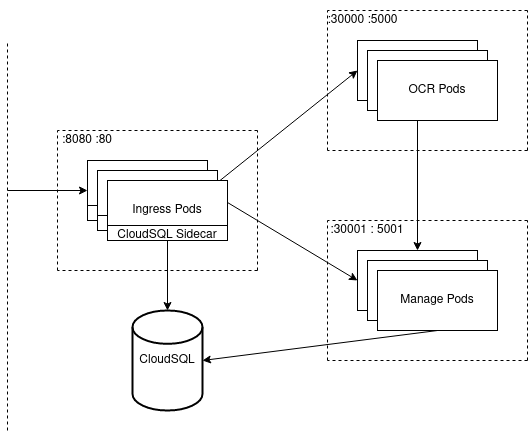

The diagram above was exported from draw.io. Its source (the exported page's mxGraphModel, read from the mxfile embedded in the PNG):
<mxGraphModel dx="502" dy="321" grid="1" gridSize="10" guides="1" tooltips="1" connect="1" arrows="1" fold="1" page="1" pageScale="1" pageWidth="850" pageHeight="1100" math="0" shadow="0">
  <root>
    <mxCell id="0" />
    <mxCell id="1" parent="0" />
    <mxCell id="jWUfiHXHysqP74Fh3XJO-107" value="" style="endArrow=classic;html=1;entryX=0.5;entryY=0;entryDx=0;entryDy=0;exitX=0.5;exitY=1;exitDx=0;exitDy=0;" edge="1" parent="1" source="jWUfiHXHysqP74Fh3XJO-45" target="jWUfiHXHysqP74Fh3XJO-52">
      <mxGeometry width="50" height="50" relative="1" as="geometry">
        <mxPoint x="350" y="270" as="sourcePoint" />
        <mxPoint x="400" y="220" as="targetPoint" />
      </mxGeometry>
    </mxCell>
    <mxCell id="jWUfiHXHysqP74Fh3XJO-60" value="" style="endArrow=classic;html=1;exitX=1;exitY=0.5;exitDx=0;exitDy=0;entryX=0;entryY=0.5;entryDx=0;entryDy=0;" edge="1" parent="1" source="jWUfiHXHysqP74Fh3XJO-5" target="jWUfiHXHysqP74Fh3XJO-52">
      <mxGeometry width="50" height="50" relative="1" as="geometry">
        <mxPoint x="300" y="320" as="sourcePoint" />
        <mxPoint x="350" y="270" as="targetPoint" />
      </mxGeometry>
    </mxCell>
    <mxCell id="jWUfiHXHysqP74Fh3XJO-50" value="" style="endArrow=classic;html=1;exitX=1;exitY=0.5;exitDx=0;exitDy=0;entryX=0;entryY=0.5;entryDx=0;entryDy=0;" edge="1" parent="1" source="jWUfiHXHysqP74Fh3XJO-5" target="jWUfiHXHysqP74Fh3XJO-45">
      <mxGeometry width="50" height="50" relative="1" as="geometry">
        <mxPoint x="360" y="310" as="sourcePoint" />
        <mxPoint x="410" y="260" as="targetPoint" />
      </mxGeometry>
    </mxCell>
    <mxCell id="OjtFmXXQNakeOGUfqHFl-1" value="" style="endArrow=none;dashed=1;html=1;" parent="1" edge="1">
      <mxGeometry width="50" height="50" relative="1" as="geometry">
        <mxPoint x="80" y="470" as="sourcePoint" />
        <mxPoint x="80" y="80" as="targetPoint" />
      </mxGeometry>
    </mxCell>
    <mxCell id="jWUfiHXHysqP74Fh3XJO-44" value="" style="endArrow=classic;html=1;entryX=0;entryY=0.5;entryDx=0;entryDy=0;" edge="1" parent="1" target="jWUfiHXHysqP74Fh3XJO-5">
      <mxGeometry width="50" height="50" relative="1" as="geometry">
        <mxPoint x="80" y="230" as="sourcePoint" />
        <mxPoint x="160" y="239" as="targetPoint" />
      </mxGeometry>
    </mxCell>
    <mxCell id="jWUfiHXHysqP74Fh3XJO-62" value="CloudSQL" style="strokeWidth=2;html=1;shape=mxgraph.flowchart.database;whiteSpace=wrap;" vertex="1" parent="1">
      <mxGeometry x="205" y="350" width="70" height="100" as="geometry" />
    </mxCell>
    <mxCell id="jWUfiHXHysqP74Fh3XJO-63" value="" style="endArrow=classic;html=1;exitX=0.5;exitY=1;exitDx=0;exitDy=0;entryX=0.5;entryY=0;entryDx=0;entryDy=0;entryPerimeter=0;" edge="1" parent="1" source="jWUfiHXHysqP74Fh3XJO-16" target="jWUfiHXHysqP74Fh3XJO-62">
      <mxGeometry width="50" height="50" relative="1" as="geometry">
        <mxPoint x="300" y="370" as="sourcePoint" />
        <mxPoint x="350" y="320" as="targetPoint" />
      </mxGeometry>
    </mxCell>
    <mxCell id="jWUfiHXHysqP74Fh3XJO-82" value="" style="group" vertex="1" connectable="0" parent="1">
      <mxGeometry x="170" y="40" width="200" height="140" as="geometry" />
    </mxCell>
    <mxCell id="jWUfiHXHysqP74Fh3XJO-89" value="" style="group" vertex="1" connectable="0" parent="1">
      <mxGeometry x="180" y="50" width="200" height="140" as="geometry" />
    </mxCell>
    <mxCell id="jWUfiHXHysqP74Fh3XJO-96" value="" style="group" vertex="1" connectable="0" parent="1">
      <mxGeometry x="400" y="50" width="200" height="140" as="geometry" />
    </mxCell>
    <mxCell id="jWUfiHXHysqP74Fh3XJO-49" value="" style="group" vertex="1" connectable="0" parent="jWUfiHXHysqP74Fh3XJO-96">
      <mxGeometry x="30" y="30" width="140" height="80" as="geometry" />
    </mxCell>
    <mxCell id="jWUfiHXHysqP74Fh3XJO-45" value="&lt;div&gt;OCR Pods&lt;/div&gt;" style="rounded=0;whiteSpace=wrap;html=1;" vertex="1" parent="jWUfiHXHysqP74Fh3XJO-49">
      <mxGeometry width="120" height="60" as="geometry" />
    </mxCell>
    <mxCell id="jWUfiHXHysqP74Fh3XJO-46" value="&lt;div&gt;OCR Pods&lt;/div&gt;" style="rounded=0;whiteSpace=wrap;html=1;" vertex="1" parent="jWUfiHXHysqP74Fh3XJO-49">
      <mxGeometry x="10" y="10" width="120" height="60" as="geometry" />
    </mxCell>
    <mxCell id="jWUfiHXHysqP74Fh3XJO-47" value="&lt;div&gt;OCR Pods&lt;/div&gt;" style="rounded=0;whiteSpace=wrap;html=1;" vertex="1" parent="jWUfiHXHysqP74Fh3XJO-49">
      <mxGeometry x="20" y="20" width="120" height="60" as="geometry" />
    </mxCell>
    <mxCell id="jWUfiHXHysqP74Fh3XJO-95" value="" style="endArrow=none;dashed=1;html=1;" edge="1" parent="jWUfiHXHysqP74Fh3XJO-96">
      <mxGeometry width="50" height="50" relative="1" as="geometry">
        <mxPoint x="200" as="sourcePoint" />
        <mxPoint as="targetPoint" />
      </mxGeometry>
    </mxCell>
    <mxCell id="jWUfiHXHysqP74Fh3XJO-93" value="" style="endArrow=none;dashed=1;html=1;" edge="1" parent="jWUfiHXHysqP74Fh3XJO-96">
      <mxGeometry width="50" height="50" relative="1" as="geometry">
        <mxPoint x="200" y="140" as="sourcePoint" />
        <mxPoint x="200" as="targetPoint" />
      </mxGeometry>
    </mxCell>
    <mxCell id="jWUfiHXHysqP74Fh3XJO-94" value="" style="endArrow=none;dashed=1;html=1;" edge="1" parent="jWUfiHXHysqP74Fh3XJO-96">
      <mxGeometry width="50" height="50" relative="1" as="geometry">
        <mxPoint x="200" y="140" as="sourcePoint" />
        <mxPoint y="140" as="targetPoint" />
      </mxGeometry>
    </mxCell>
    <mxCell id="jWUfiHXHysqP74Fh3XJO-92" value="" style="endArrow=none;dashed=1;html=1;" edge="1" parent="jWUfiHXHysqP74Fh3XJO-96">
      <mxGeometry width="50" height="50" relative="1" as="geometry">
        <mxPoint y="140" as="sourcePoint" />
        <mxPoint as="targetPoint" />
      </mxGeometry>
    </mxCell>
    <mxCell id="jWUfiHXHysqP74Fh3XJO-101" value=":30000 :5000" style="text;html=1;align=center;verticalAlign=middle;resizable=0;points=[];autosize=1;" vertex="1" parent="jWUfiHXHysqP74Fh3XJO-96">
      <mxGeometry x="-10" width="90" height="20" as="geometry" />
    </mxCell>
    <mxCell id="jWUfiHXHysqP74Fh3XJO-97" value="" style="group" vertex="1" connectable="0" parent="1">
      <mxGeometry x="400" y="260" width="200" height="140" as="geometry" />
    </mxCell>
    <mxCell id="jWUfiHXHysqP74Fh3XJO-55" value="" style="group" vertex="1" connectable="0" parent="jWUfiHXHysqP74Fh3XJO-97">
      <mxGeometry x="30" y="30" width="140" height="80" as="geometry" />
    </mxCell>
    <mxCell id="jWUfiHXHysqP74Fh3XJO-52" value="Manage Pods" style="rounded=0;whiteSpace=wrap;html=1;" vertex="1" parent="jWUfiHXHysqP74Fh3XJO-55">
      <mxGeometry width="120" height="60" as="geometry" />
    </mxCell>
    <mxCell id="jWUfiHXHysqP74Fh3XJO-53" value="Manage Pods" style="rounded=0;whiteSpace=wrap;html=1;" vertex="1" parent="jWUfiHXHysqP74Fh3XJO-55">
      <mxGeometry x="10" y="10" width="120" height="60" as="geometry" />
    </mxCell>
    <mxCell id="jWUfiHXHysqP74Fh3XJO-54" value="Manage Pods" style="rounded=0;whiteSpace=wrap;html=1;" vertex="1" parent="jWUfiHXHysqP74Fh3XJO-55">
      <mxGeometry x="20" y="20" width="120" height="60" as="geometry" />
    </mxCell>
    <mxCell id="jWUfiHXHysqP74Fh3XJO-86" value="" style="endArrow=none;dashed=1;html=1;" edge="1" parent="jWUfiHXHysqP74Fh3XJO-97">
      <mxGeometry width="50" height="50" relative="1" as="geometry">
        <mxPoint x="200" y="140" as="sourcePoint" />
        <mxPoint x="200" as="targetPoint" />
      </mxGeometry>
    </mxCell>
    <mxCell id="jWUfiHXHysqP74Fh3XJO-88" value="" style="endArrow=none;dashed=1;html=1;" edge="1" parent="jWUfiHXHysqP74Fh3XJO-97">
      <mxGeometry width="50" height="50" relative="1" as="geometry">
        <mxPoint x="200" as="sourcePoint" />
        <mxPoint as="targetPoint" />
      </mxGeometry>
    </mxCell>
    <mxCell id="jWUfiHXHysqP74Fh3XJO-85" value="" style="endArrow=none;dashed=1;html=1;" edge="1" parent="jWUfiHXHysqP74Fh3XJO-97">
      <mxGeometry width="50" height="50" relative="1" as="geometry">
        <mxPoint y="140" as="sourcePoint" />
        <mxPoint as="targetPoint" />
      </mxGeometry>
    </mxCell>
    <mxCell id="jWUfiHXHysqP74Fh3XJO-87" value="" style="endArrow=none;dashed=1;html=1;" edge="1" parent="jWUfiHXHysqP74Fh3XJO-97">
      <mxGeometry width="50" height="50" relative="1" as="geometry">
        <mxPoint x="200" y="140" as="sourcePoint" />
        <mxPoint y="140" as="targetPoint" />
      </mxGeometry>
    </mxCell>
    <mxCell id="jWUfiHXHysqP74Fh3XJO-102" value=":30001 : 5001" style="text;html=1;strokeColor=none;fillColor=none;align=center;verticalAlign=middle;whiteSpace=wrap;rounded=0;" vertex="1" parent="jWUfiHXHysqP74Fh3XJO-97">
      <mxGeometry width="80" height="20" as="geometry" />
    </mxCell>
    <mxCell id="jWUfiHXHysqP74Fh3XJO-100" value="" style="group" vertex="1" connectable="0" parent="1">
      <mxGeometry x="130" y="170" width="200" height="140" as="geometry" />
    </mxCell>
    <mxCell id="jWUfiHXHysqP74Fh3XJO-17" value="" style="group" vertex="1" connectable="0" parent="jWUfiHXHysqP74Fh3XJO-100">
      <mxGeometry x="30" y="30" width="140" height="80" as="geometry" />
    </mxCell>
    <mxCell id="jWUfiHXHysqP74Fh3XJO-8" value="" style="group" vertex="1" connectable="0" parent="jWUfiHXHysqP74Fh3XJO-17">
      <mxGeometry width="120" height="60" as="geometry" />
    </mxCell>
    <mxCell id="jWUfiHXHysqP74Fh3XJO-5" value="Ingress Pods" style="rounded=0;whiteSpace=wrap;html=1;" vertex="1" parent="jWUfiHXHysqP74Fh3XJO-8">
      <mxGeometry width="120" height="60" as="geometry" />
    </mxCell>
    <mxCell id="jWUfiHXHysqP74Fh3XJO-6" value="" style="endArrow=none;html=1;exitX=0;exitY=0.75;exitDx=0;exitDy=0;entryX=1;entryY=0.75;entryDx=0;entryDy=0;" edge="1" parent="jWUfiHXHysqP74Fh3XJO-8" source="jWUfiHXHysqP74Fh3XJO-5" target="jWUfiHXHysqP74Fh3XJO-5">
      <mxGeometry width="50" height="50" relative="1" as="geometry">
        <mxPoint x="-45" y="50" as="sourcePoint" />
        <mxPoint x="5" as="targetPoint" />
      </mxGeometry>
    </mxCell>
    <mxCell id="jWUfiHXHysqP74Fh3XJO-7" value="CloudSQL Sidecar" style="text;html=1;strokeColor=none;fillColor=none;align=center;verticalAlign=middle;whiteSpace=wrap;rounded=0;" vertex="1" parent="jWUfiHXHysqP74Fh3XJO-8">
      <mxGeometry x="5" y="50" width="110" height="10" as="geometry" />
    </mxCell>
    <mxCell id="jWUfiHXHysqP74Fh3XJO-9" value="" style="group" vertex="1" connectable="0" parent="jWUfiHXHysqP74Fh3XJO-17">
      <mxGeometry x="10" y="10" width="120" height="60" as="geometry" />
    </mxCell>
    <mxCell id="jWUfiHXHysqP74Fh3XJO-10" value="Ingress Pods" style="rounded=0;whiteSpace=wrap;html=1;" vertex="1" parent="jWUfiHXHysqP74Fh3XJO-9">
      <mxGeometry width="120" height="60" as="geometry" />
    </mxCell>
    <mxCell id="jWUfiHXHysqP74Fh3XJO-11" value="" style="endArrow=none;html=1;exitX=0;exitY=0.75;exitDx=0;exitDy=0;entryX=1;entryY=0.75;entryDx=0;entryDy=0;" edge="1" parent="jWUfiHXHysqP74Fh3XJO-9" source="jWUfiHXHysqP74Fh3XJO-10" target="jWUfiHXHysqP74Fh3XJO-10">
      <mxGeometry width="50" height="50" relative="1" as="geometry">
        <mxPoint x="-45" y="50" as="sourcePoint" />
        <mxPoint x="5" as="targetPoint" />
      </mxGeometry>
    </mxCell>
    <mxCell id="jWUfiHXHysqP74Fh3XJO-12" value="CloudSQL Sidecar" style="text;html=1;strokeColor=none;fillColor=none;align=center;verticalAlign=middle;whiteSpace=wrap;rounded=0;" vertex="1" parent="jWUfiHXHysqP74Fh3XJO-9">
      <mxGeometry x="5" y="50" width="110" height="10" as="geometry" />
    </mxCell>
    <mxCell id="jWUfiHXHysqP74Fh3XJO-13" value="" style="group" vertex="1" connectable="0" parent="jWUfiHXHysqP74Fh3XJO-17">
      <mxGeometry x="20" y="20" width="120" height="60" as="geometry" />
    </mxCell>
    <mxCell id="jWUfiHXHysqP74Fh3XJO-14" value="Ingress Pods" style="rounded=0;whiteSpace=wrap;html=1;" vertex="1" parent="jWUfiHXHysqP74Fh3XJO-13">
      <mxGeometry width="120" height="60" as="geometry" />
    </mxCell>
    <mxCell id="jWUfiHXHysqP74Fh3XJO-15" value="" style="endArrow=none;html=1;exitX=0;exitY=0.75;exitDx=0;exitDy=0;entryX=1;entryY=0.75;entryDx=0;entryDy=0;" edge="1" parent="jWUfiHXHysqP74Fh3XJO-13" source="jWUfiHXHysqP74Fh3XJO-14" target="jWUfiHXHysqP74Fh3XJO-14">
      <mxGeometry width="50" height="50" relative="1" as="geometry">
        <mxPoint x="-45" y="50" as="sourcePoint" />
        <mxPoint x="5" as="targetPoint" />
      </mxGeometry>
    </mxCell>
    <mxCell id="jWUfiHXHysqP74Fh3XJO-16" value="CloudSQL Sidecar" style="text;html=1;strokeColor=none;fillColor=none;align=center;verticalAlign=middle;whiteSpace=wrap;rounded=0;" vertex="1" parent="jWUfiHXHysqP74Fh3XJO-13">
      <mxGeometry x="5" y="50" width="110" height="10" as="geometry" />
    </mxCell>
    <mxCell id="jWUfiHXHysqP74Fh3XJO-98" value="" style="group" vertex="1" connectable="0" parent="jWUfiHXHysqP74Fh3XJO-100">
      <mxGeometry width="200" height="140" as="geometry" />
    </mxCell>
    <mxCell id="jWUfiHXHysqP74Fh3XJO-81" value="" style="group" vertex="1" connectable="0" parent="jWUfiHXHysqP74Fh3XJO-98">
      <mxGeometry width="200" height="140" as="geometry" />
    </mxCell>
    <mxCell id="jWUfiHXHysqP74Fh3XJO-80" value="" style="group" vertex="1" connectable="0" parent="jWUfiHXHysqP74Fh3XJO-81">
      <mxGeometry width="200" height="140" as="geometry" />
    </mxCell>
    <mxCell id="jWUfiHXHysqP74Fh3XJO-78" value="" style="group" vertex="1" connectable="0" parent="jWUfiHXHysqP74Fh3XJO-80">
      <mxGeometry width="200" height="140" as="geometry" />
    </mxCell>
    <mxCell id="jWUfiHXHysqP74Fh3XJO-74" value="" style="endArrow=none;dashed=1;html=1;" edge="1" parent="jWUfiHXHysqP74Fh3XJO-78">
      <mxGeometry width="50" height="50" relative="1" as="geometry">
        <mxPoint y="140" as="sourcePoint" />
        <mxPoint as="targetPoint" />
      </mxGeometry>
    </mxCell>
    <mxCell id="jWUfiHXHysqP74Fh3XJO-75" value="" style="endArrow=none;dashed=1;html=1;" edge="1" parent="jWUfiHXHysqP74Fh3XJO-78">
      <mxGeometry width="50" height="50" relative="1" as="geometry">
        <mxPoint x="200" y="140" as="sourcePoint" />
        <mxPoint x="200" as="targetPoint" />
      </mxGeometry>
    </mxCell>
    <mxCell id="jWUfiHXHysqP74Fh3XJO-76" value="" style="endArrow=none;dashed=1;html=1;" edge="1" parent="jWUfiHXHysqP74Fh3XJO-78">
      <mxGeometry width="50" height="50" relative="1" as="geometry">
        <mxPoint x="200" y="140" as="sourcePoint" />
        <mxPoint y="140" as="targetPoint" />
      </mxGeometry>
    </mxCell>
    <mxCell id="jWUfiHXHysqP74Fh3XJO-77" value="" style="endArrow=none;dashed=1;html=1;" edge="1" parent="jWUfiHXHysqP74Fh3XJO-78">
      <mxGeometry width="50" height="50" relative="1" as="geometry">
        <mxPoint x="200" as="sourcePoint" />
        <mxPoint as="targetPoint" />
      </mxGeometry>
    </mxCell>
    <mxCell id="jWUfiHXHysqP74Fh3XJO-104" value=":8080 :80" style="text;html=1;strokeColor=none;fillColor=none;align=center;verticalAlign=middle;whiteSpace=wrap;rounded=0;" vertex="1" parent="jWUfiHXHysqP74Fh3XJO-78">
      <mxGeometry width="60" height="20" as="geometry" />
    </mxCell>
    <mxCell id="jWUfiHXHysqP74Fh3XJO-105" value="" style="endArrow=classic;html=1;exitX=0.5;exitY=1;exitDx=0;exitDy=0;entryX=1;entryY=0.5;entryDx=0;entryDy=0;entryPerimeter=0;" edge="1" parent="1" source="jWUfiHXHysqP74Fh3XJO-54" target="jWUfiHXHysqP74Fh3XJO-62">
      <mxGeometry width="50" height="50" relative="1" as="geometry">
        <mxPoint x="350" y="310" as="sourcePoint" />
        <mxPoint x="400" y="260" as="targetPoint" />
      </mxGeometry>
    </mxCell>
  </root>
</mxGraphModel>